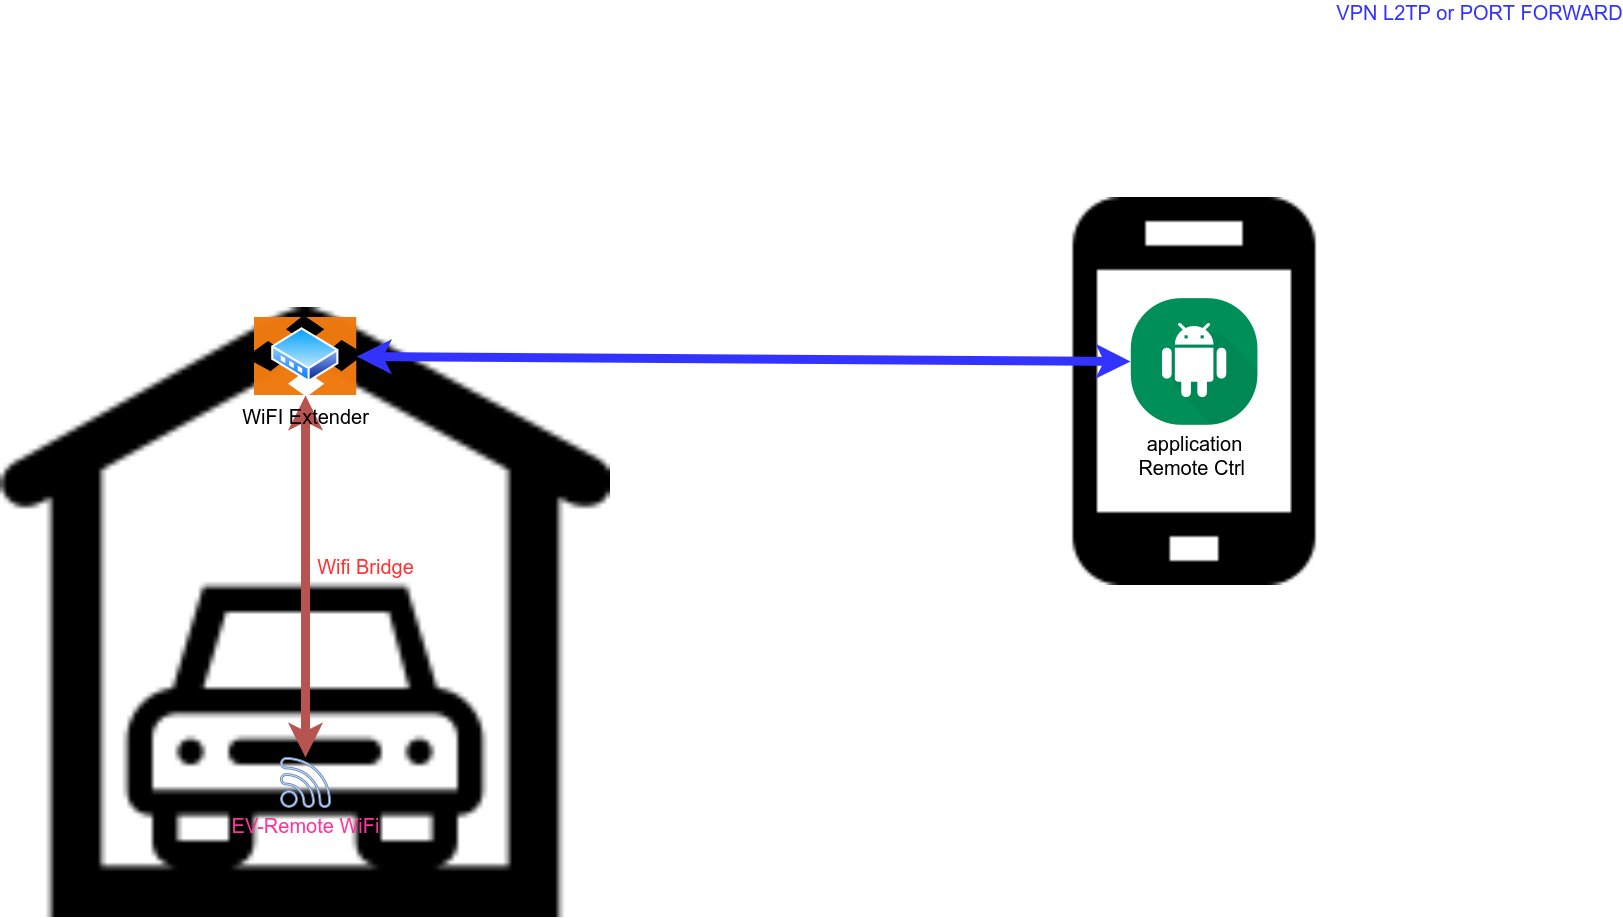

The diagram above was exported from draw.io. Its source (the exported page's mxGraphModel, read from the mxfile embedded in the PNG):
<mxGraphModel dx="2248" dy="1877" grid="1" gridSize="10" guides="1" tooltips="1" connect="1" arrows="1" fold="1" page="1" pageScale="1" pageWidth="827" pageHeight="1169" math="0" shadow="0">
  <root>
    <mxCell id="0" />
    <mxCell id="1" parent="0" />
    <mxCell id="ddoOwUrm7mNh_ZZ4DaVV-16" value="" style="shape=image;html=1;verticalAlign=top;verticalLabelPosition=bottom;labelBackgroundColor=#ffffff;imageAspect=0;aspect=fixed;image=https://cdn2.iconfinder.com/data/icons/architecture-interior/24/architecture-interior-10-128.png" parent="1" vertex="1">
      <mxGeometry x="-440" y="-70" width="610" height="610" as="geometry" />
    </mxCell>
    <mxCell id="ddoOwUrm7mNh_ZZ4DaVV-6" value="&lt;font color=&quot;#ff3399&quot;&gt;EV-Remote WiFi&lt;/font&gt;" style="pointerEvents=1;shadow=0;dashed=0;html=1;aspect=fixed;labelPosition=center;verticalLabelPosition=bottom;verticalAlign=top;align=center;outlineConnect=0;shape=mxgraph.vvd.wi_fi;labelBackgroundColor=none;fillColor=#dae8fc;strokeColor=#6c8ebf;fontColor=#FFFFFF;fontSize=20;" parent="1" vertex="1">
      <mxGeometry x="-159.99" y="380" width="50" height="50" as="geometry" />
    </mxCell>
    <mxCell id="ddoOwUrm7mNh_ZZ4DaVV-7" value="" style="endArrow=classic;startArrow=classic;html=1;fontColor=#FFFFFF;strokeColor=#b85450;strokeWidth=9;entryX=0.5;entryY=1;entryDx=0;entryDy=0;fillColor=#f8cecc;" parent="1" source="ddoOwUrm7mNh_ZZ4DaVV-6" target="ddoOwUrm7mNh_ZZ4DaVV-5" edge="1">
      <mxGeometry width="50" height="50" relative="1" as="geometry">
        <mxPoint x="-130" y="480" as="sourcePoint" />
        <mxPoint x="-80" y="430" as="targetPoint" />
      </mxGeometry>
    </mxCell>
    <mxCell id="ddoOwUrm7mNh_ZZ4DaVV-8" value="Wifi Bridge" style="edgeLabel;html=1;align=center;verticalAlign=middle;resizable=0;points=[];labelBackgroundColor=none;fontSize=20;fontColor=#FF3333;" parent="ddoOwUrm7mNh_ZZ4DaVV-7" vertex="1" connectable="0">
      <mxGeometry x="-0.1044" y="-5" relative="1" as="geometry">
        <mxPoint x="54" y="-29" as="offset" />
      </mxGeometry>
    </mxCell>
    <mxCell id="ddoOwUrm7mNh_ZZ4DaVV-11" value="" style="shape=image;html=1;verticalAlign=top;verticalLabelPosition=bottom;labelBackgroundColor=#ffffff;imageAspect=0;aspect=fixed;image=https://cdn2.iconfinder.com/data/icons/freecns-cumulus/16/519964-027_Smartphone-128.png;fillColor=#ffffff;fontSize=18;fontColor=#FF3333;" parent="1" vertex="1">
      <mxGeometry x="560" y="-180" width="388" height="388" as="geometry" />
    </mxCell>
    <mxCell id="ddoOwUrm7mNh_ZZ4DaVV-13" value="&lt;font color=&quot;#000000&quot;&gt;application&lt;br&gt;Remote Ctrl&amp;nbsp;&lt;/font&gt;" style="shape=image;html=1;verticalAlign=top;verticalLabelPosition=bottom;labelBackgroundColor=#ffffff;imageAspect=0;aspect=fixed;image=https://cdn0.iconfinder.com/data/icons/material-circle-apps/512/icon-android-material-design-128.png;fillColor=#ffffff;fontSize=20;fontColor=#FF3333;" parent="1" vertex="1">
      <mxGeometry x="690" y="-80" width="128" height="128" as="geometry" />
    </mxCell>
    <mxCell id="ddoOwUrm7mNh_ZZ4DaVV-14" value="" style="endArrow=classic;html=1;strokeColor=#3333FF;strokeWidth=9;fontSize=20;fontColor=#FF3333;entryX=1;entryY=0.5;entryDx=0;entryDy=0;exitX=0;exitY=0.5;exitDx=0;exitDy=0;startArrow=classic;startFill=1;endFill=1;" parent="1" source="ddoOwUrm7mNh_ZZ4DaVV-13" target="ddoOwUrm7mNh_ZZ4DaVV-5" edge="1">
      <mxGeometry width="50" height="50" relative="1" as="geometry">
        <mxPoint x="580" y="360" as="sourcePoint" />
        <mxPoint x="875.2380607776408" y="154.1659185338201" as="targetPoint" />
      </mxGeometry>
    </mxCell>
    <mxCell id="ddoOwUrm7mNh_ZZ4DaVV-15" value="VPN L2TP or PORT FORWARD" style="edgeLabel;html=1;align=center;verticalAlign=middle;resizable=0;points=[];fontSize=20;fontColor=#3333FF;" parent="ddoOwUrm7mNh_ZZ4DaVV-14" vertex="1" connectable="0">
      <mxGeometry x="-0.7021" y="5" relative="1" as="geometry">
        <mxPoint x="463.04" y="-354.21" as="offset" />
      </mxGeometry>
    </mxCell>
    <mxCell id="ddoOwUrm7mNh_ZZ4DaVV-5" value="&lt;span class=&quot;productMainTitle&quot; style=&quot;box-sizing: border-box ; display: block ; font-size: 20px&quot;&gt;&lt;span class=&quot;productMainTitle&quot; style=&quot;box-sizing: border-box ; display: block ; font-size: 20px&quot;&gt;&lt;font color=&quot;#000000&quot; face=&quot;Open sans, arial, sans-serif&quot;&gt;WiFI Extender&lt;/font&gt;&lt;/span&gt;&lt;/span&gt;" style="aspect=fixed;perimeter=ellipsePerimeter;html=1;align=center;shadow=0;dashed=0;spacingTop=3;image;image=img/lib/active_directory/router.svg;fontColor=#FFFFFF;labelBackgroundColor=none;fontSize=20;" parent="1" vertex="1">
      <mxGeometry x="-186.31" y="-60" width="102.63" height="78" as="geometry" />
    </mxCell>
  </root>
</mxGraphModel>